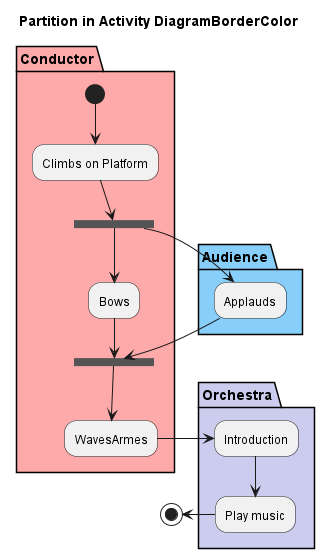

The diagram above was rendered by PlantUML. Its source (embedded in the PNG):
@startuml
title Partition in Activity DiagramBorderColor

partition Conductor #FFAAAA {
    (*) --> "Climbs on Platform"
    "Climbs on Platform" --> ===S1===
    ===S1=== --> Bows
    Bows --> ===S2===
    ===S2=== --> WavesArmes
}

partition Audience #LightSkyBlue {
    ===S1=== --> Applauds
    Applauds --> ===S2===
}

partition Orchestra #CCCCEE {
    WavesArmes -> Introduction
    Introduction --> "Play music"
}

"Play music" -left-> (*)

@enduml